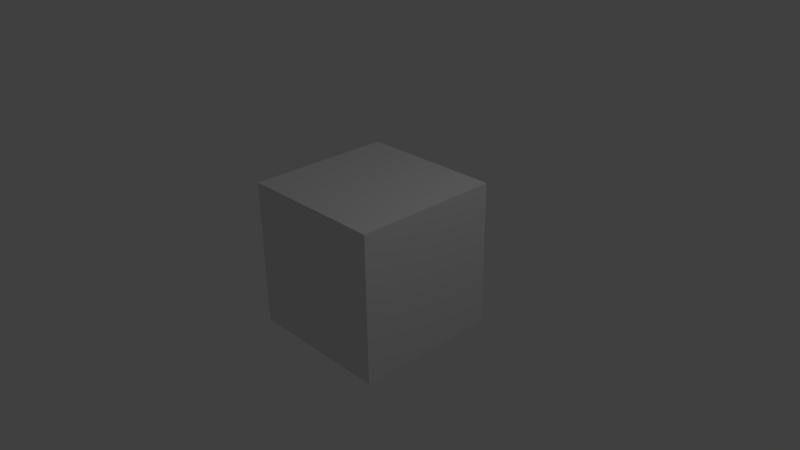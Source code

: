 # Source: skybox-export2.blend  (saved by Blender 2.71.0; exported with 4.5.12 LTS)
import bpy
from mathutils import Matrix  # noqa: F401  (used for matrix-valued properties, if any)

bpy.ops.wm.read_factory_settings(use_empty=True)
scene = bpy.context.scene
scene.name = 'Scene'

# ---- collections
col_collection_1 = bpy.data.collections.new('Collection 1'); scene.collection.children.link(col_collection_1)

# ---- materials (node trees are filled in below, after node groups)
mat_material = bpy.data.materials.new('Material')
mat_material.alpha_threshold = 0.0
mat_material.use_transparent_shadow = False
mat_material.roughness = 0.5
mat_material.line_color = (0.0, 0.0, 0.0, 1.0)

# ---- material node trees

# ---- world
world_world = bpy.data.worlds.new('World'); scene.world = world_world
world_world.color = (0.05088, 0.05088, 0.05088)
world_world.use_sun_shadow = False
world_world.sun_shadow_jitter_overblur = 0.0
world_world.cycles.sampling_method = 'MANUAL'
world_world.cycles.sample_map_resolution = 256

# ---- cameras
cam_camera = bpy.data.cameras.new('Camera')
cam_camera.clip_end = 100.0
cam_camera.lens = 35.0
cam_camera.sensor_width = 32.0
cam_camera.sensor_height = 18.0
cam_camera.ortho_scale = 7.314
cam_camera.dof.focus_distance = 0.0
cam_camera.dof.aperture_fstop = 128.0

# ---- lights
light_lamp = bpy.data.lights.new('Lamp', 'POINT')
light_lamp.transmission_factor = 0.0
light_lamp.cutoff_distance = 30.0
light_lamp.energy = 100.0
light_lamp.shadow_buffer_clip_start = 1.001
light_lamp.shadow_soft_size = 0.1
light_lamp.shadow_maximum_resolution = 0.006
light_lamp.use_absolute_resolution = True
light_lamp.cycles.use_multiple_importance_sampling = False

# ---- meshes
me_cube = bpy.data.meshes.new('Cube')
me_cube.from_pydata([(1.0, 1.0, -1.0), (1.0, -1.0, -1.0), (-1.0, -1.0, -1.0), (-1.0, 1.0, -1.0), (1.0, 1.0, 1.0), (1.0, -1.0, 1.0), (-1.0, -1.0, 1.0), (-1.0, 1.0, 1.0)], [], [(0, 3, 2, 1), (4, 5, 6, 7), (0, 1, 5, 4), (1, 2, 6, 5), (2, 3, 7, 6), (4, 7, 3, 0)])
_uv = me_cube.uv_layers.new(name='UVMap')
_uv.uv.foreach_set('vector', [0.001503, 0.002609, 0.3319, 0.002608, 0.3319, 0.4962, 0.001503, 0.4962, 0.3351, 0.4963, 0.3351, 0.002203, 0.6646, 0.002202, 0.6646, 0.4963, 0.001413, 0.5009, 0.3316, 0.5009, 0.3316, 0.9972, 0.001413, 0.9972, 0.6686, 0.002428, 0.9982, 0.002427, 0.9982, 0.4957, 0.6686, 0.4957, 0.6683, 0.5016, 0.9985, 0.5041, 0.9974, 0.9995, 0.6672, 0.9969, 0.6645, 0.997, 0.3348, 0.997, 0.3348, 0.5014, 0.6644, 0.5014])
me_cube.materials.append(mat_material)
me_cube.use_remesh_preserve_volume = False
me_cube.use_remesh_preserve_attributes = False
me_cube.use_mirror_vertex_groups = False
me_cube.update()

# ---- objects
ob_cube = bpy.data.objects.new('Cube', me_cube)
ob_lamp = bpy.data.objects.new('Lamp', light_lamp)
ob_camera = bpy.data.objects.new('Camera', cam_camera)

# ---- transforms, parenting, visibility, modifiers, constraints
ob_cube.location = (0.0, 0.0, 0.0)
ob_cube.lock_rotations_4d = False
ob_cube.empty_display_type = 'ARROWS'
ob_cube.lineart.crease_threshold = 0.0
ob_lamp.location = (4.076, 1.005, 5.904)
ob_lamp.rotation_euler = (0.6503, 0.05522, 1.866)
ob_lamp.lock_rotations_4d = False
ob_lamp.empty_display_type = 'ARROWS'
ob_lamp.color = (0.0, 0.0, 0.0, 0.0)
ob_lamp.lineart.crease_threshold = 0.0
ob_camera.location = (7.481, -6.508, 5.344)
ob_camera.rotation_euler = (1.109, 0.01082, 0.8149)
ob_camera.lock_rotations_4d = False
ob_camera.empty_display_type = 'ARROWS'
ob_camera.color = (0.0, 0.0, 0.0, 0.0)
ob_camera.display_type = 'WIRE'
ob_camera.lineart.crease_threshold = 0.0

# ---- collection membership
col_collection_1.objects.link(ob_cube)
col_collection_1.objects.link(ob_lamp)
col_collection_1.objects.link(ob_camera)

# ---- scene / render settings (as saved in the file)
scene.camera = ob_camera
scene.frame_start = 1; scene.frame_end = 250; scene.frame_set(1)
scene.render.engine = 'BLENDER_EEVEE_NEXT'
scene.render.resolution_percentage = 50
scene.render.dither_intensity = 0.0
scene.cycles.use_denoising = False
scene.cycles.samples = 10
scene.cycles.sampling_pattern = 'TABULATED_SOBOL'
scene.cycles.light_sampling_threshold = 0.0
scene.cycles.use_adaptive_sampling = False
scene.cycles.use_light_tree = False
scene.cycles.blur_glossy = 0.0
scene.cycles.volume_bounces = 1
scene.cycles.pixel_filter_type = 'GAUSSIAN'
scene.cycles.sample_clamp_indirect = 0.0
scene.view_settings.view_transform = 'Standard'
bpy.context.view_layer.update()
